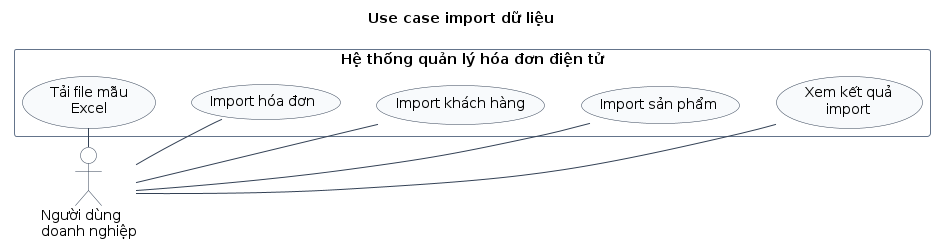

The diagram above was rendered by PlantUML. Its source (embedded in the PNG):
@startuml
!pragma layout smetana
title Use case import dữ liệu

left to right direction
skinparam shadowing false
skinparam packageStyle rectangle
skinparam actor {
  BackgroundColor #FFFFFF
  BorderColor #334155
}
skinparam usecase {
  BackgroundColor #F8FAFC
  BorderColor #334155
  ArrowColor #334155
}
skinparam rectangle {
  BorderColor #64748B
}

actor "Người dùng\ndoanh nghiệp" as BusinessUser

rectangle "Hệ thống quản lý hóa đơn điện tử" {
  usecase "Tải file mẫu\nExcel" as UC_DownloadTemplate
  usecase "Import hóa đơn" as UC_ImportInvoice
  usecase "Import khách hàng" as UC_ImportCustomer
  usecase "Import sản phẩm" as UC_ImportProduct
  usecase "Xem kết quả\nimport" as UC_ViewResult
}

BusinessUser -right- UC_DownloadTemplate
BusinessUser -right- UC_ImportInvoice
BusinessUser -right- UC_ImportCustomer
BusinessUser -right- UC_ImportProduct
BusinessUser -right- UC_ViewResult

' Căn bố cục để hình không bị lệch.
UC_DownloadTemplate -[hidden]down- UC_ImportInvoice
UC_ImportInvoice -[hidden]down- UC_ImportCustomer
UC_ImportCustomer -[hidden]down- UC_ImportProduct
UC_ImportProduct -[hidden]down- UC_ViewResult

@enduml